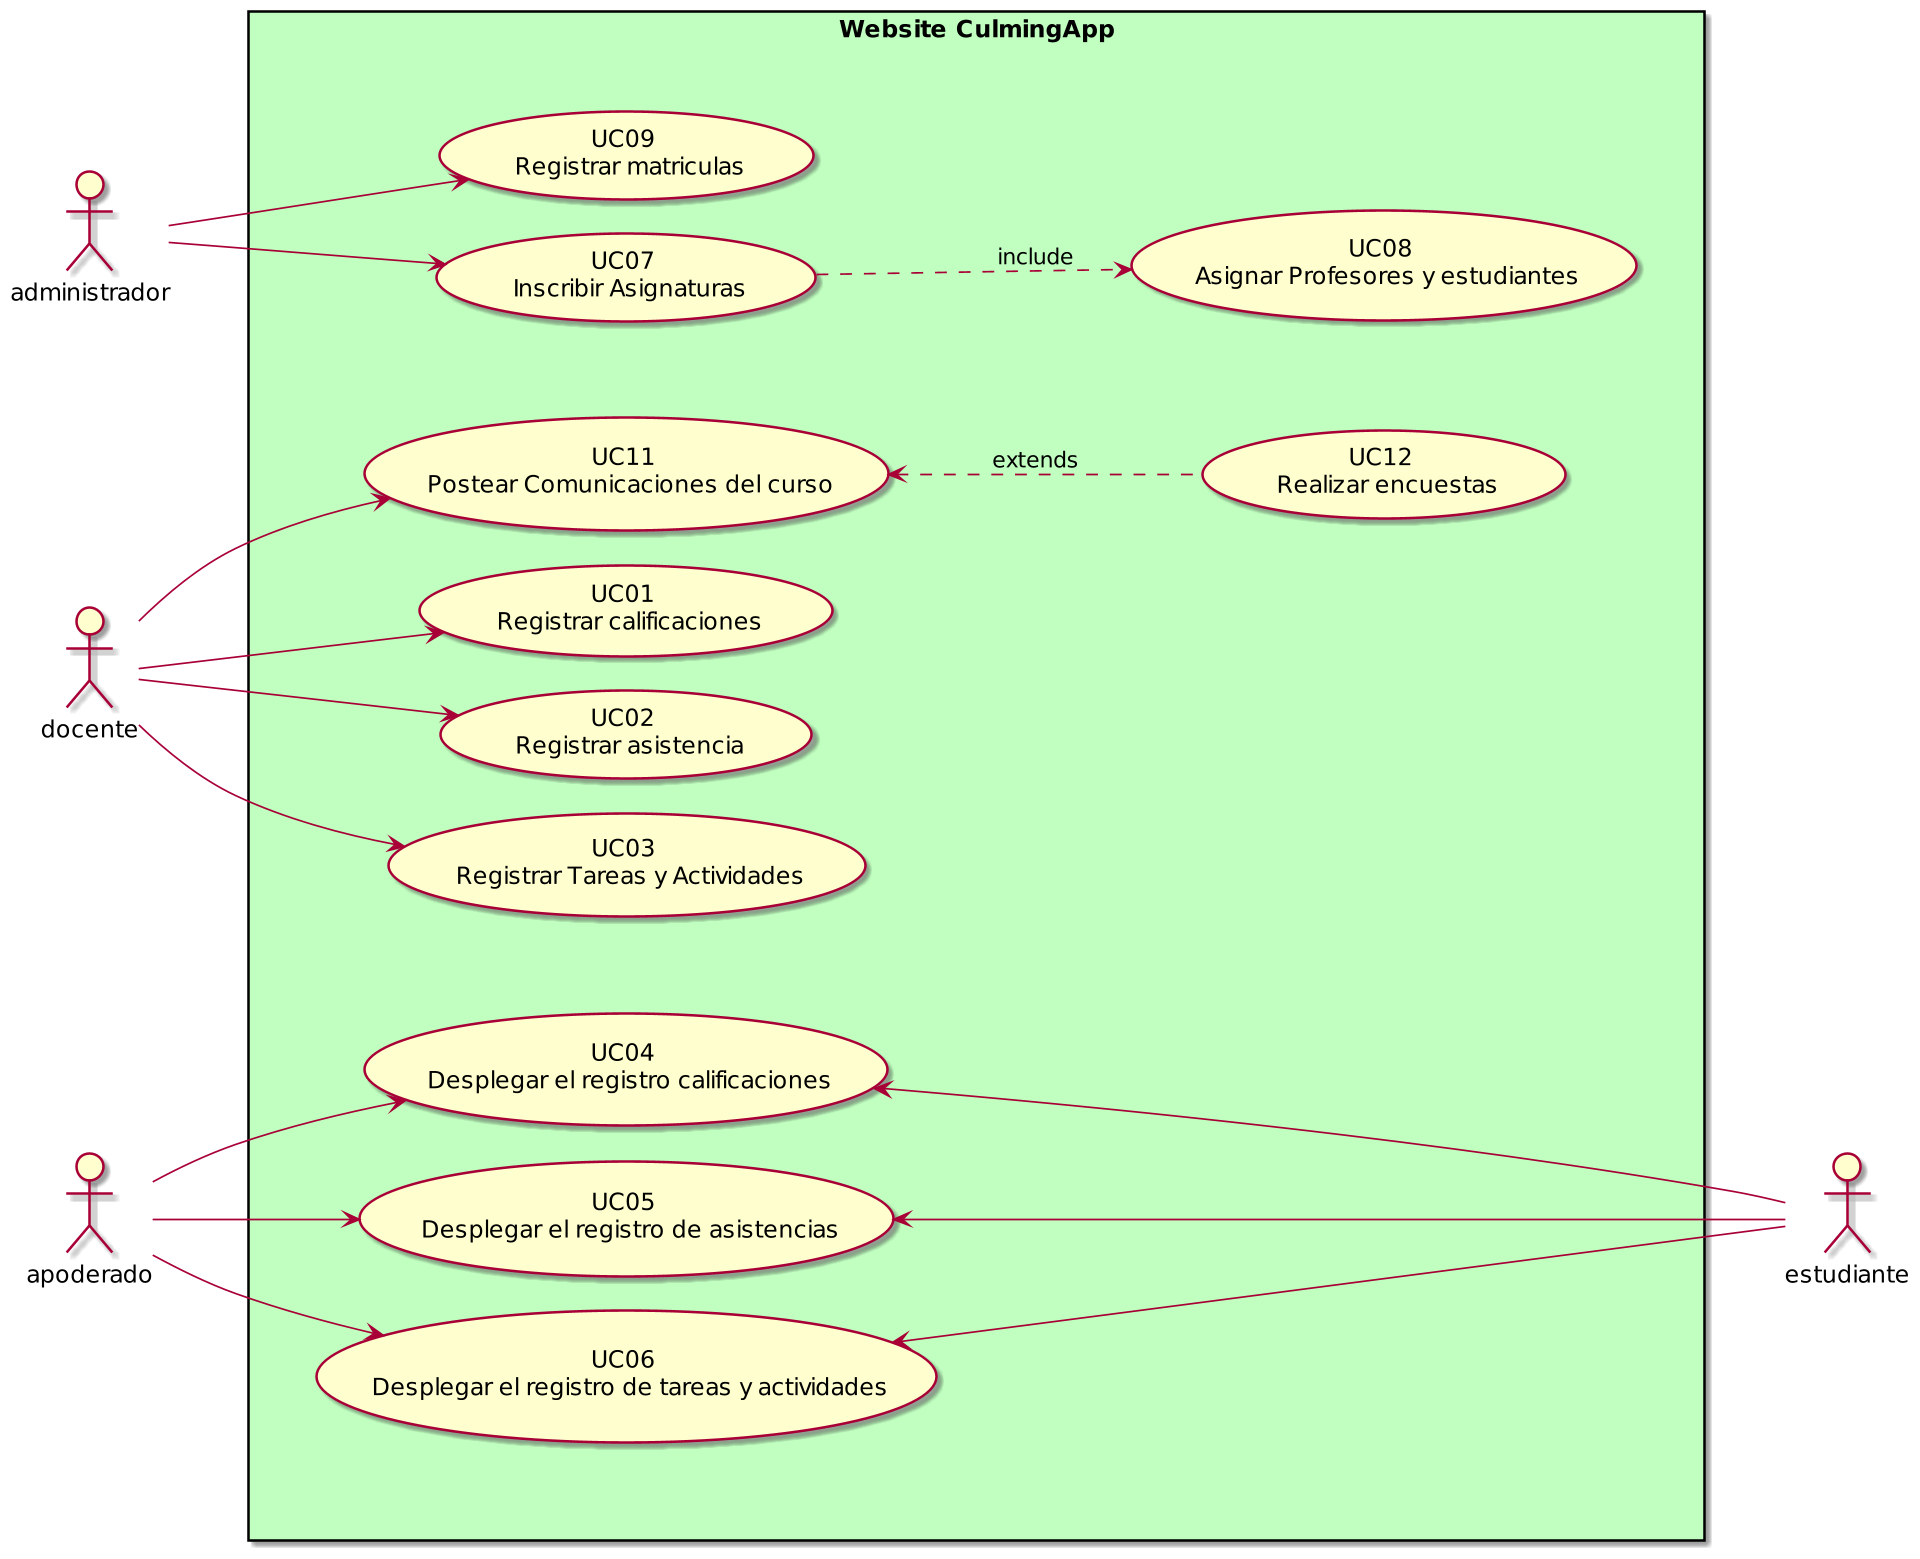

The diagram above was rendered by PlantUML. Its source (embedded in the PNG):
@startuml El_Pueblo_Elige
scale 1920 width
skinparam packageStyle rectange
skinparam Nodesep 20
'left to right direction

actor "estudiante" as estudiante
actor "apoderado" as apoderado
actor "docente" as docente
actor "administrador" as admin


rectangle "Website CulmingApp" #c0ffc0 {
	left to right direction


	'casos de uso profesor 
	together {
		(UC01 \n Registrar calificaciones) as (UC01)
		(UC02 \n Registrar asistencia) as (UC02)
		(UC03 \n Registrar Tareas y Actividades) as (UC03)
		(UC11 \n Postear Comunicaciones del curso) as (UC11)
        (UC12 \n Realizar encuestas) as (UC12)
	}

	'casos de uso estudiante y apoderado(de momento tienen los mismos)
	together {
		(UC04 \n Desplegar el registro calificaciones) as (UC04)
		(UC05 \n Desplegar el registro de asistencias) as (UC05)
		(UC06 \n Desplegar el registro de tareas y actividades) as (UC06)
	}

	'casos de uso admin
	together {
		(UC07 \n Inscribir Asignaturas) as (UC07)
        (UC08 \n Asignar Profesores y estudiantes) as (UC08)
		(UC09 \n Registrar matriculas) as (UC09)
	}

	'Casos de uso comunes para estudiante, profesor y apoderado
	together {
	}

	docente --> (UC01)
	docente --> (UC02)
	docente --> (UC03)

    (UC04) <--- estudiante
    (UC05) <--- estudiante
    (UC06) <--- estudiante

    apoderado --> (UC04)
    apoderado --> (UC05)
    apoderado --> (UC06)

    admin --> (UC07)
    (UC07) ..> (UC08) : include
    admin -> (UC09)

    (UC11) <.. (UC12) : extends
    docente -> (UC11)

}

@enduml